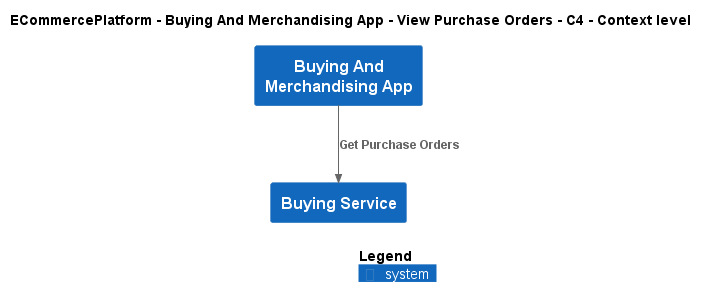

The diagram above was rendered by PlantUML. Its source (embedded in the PNG):
@startuml
!include ..\..\..\..\..\.c4s\C4_Context.puml

AddElementTag("c4interflow:lifecycle:new", $bgColor=green, $fontColor=#ffffff, $borderColor=green, $shadowing="False")
AddElementTag("c4interflow:lifecycle:changed", $bgColor=orange, $fontColor=#ffffff, $borderColor=orange, $shadowing="False")
AddElementTag("c4interflow:lifecycle:removed", $bgColor=red, $fontColor=#ffffff, $borderColor=red, $shadowing="False")

AddRelTag("c4interflow:lifecycle:new", $textColor=green, $lineColor=green)
AddRelTag("c4interflow:lifecycle:changed", $textColor=orange, $lineColor=orange)
AddRelTag("c4interflow:lifecycle:removed", $textColor=red, $lineColor=red)

SHOW_PERSON_PORTRAIT()
LAYOUT_TOP_DOWN()

skinparam linetype polyline

title ECommercePlatform - Buying And Merchandising App - View Purchase Orders - C4 - Context level

System(ECommercePlatform.SoftwareSystems.BuyingAndMerchandisingApp, "Buying And Merchandising App", "")
System(ECommercePlatform.SoftwareSystems.BuyingService, "Buying Service", "")

Rel(ECommercePlatform.SoftwareSystems.BuyingAndMerchandisingApp, ECommercePlatform.SoftwareSystems.BuyingService, "Get Purchase Orders")


SHOW_LEGEND()
@enduml